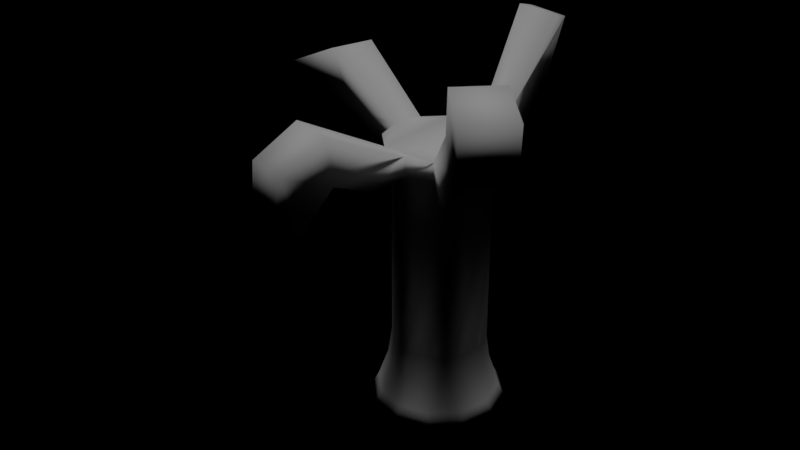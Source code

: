 # Source: dead_tree.blend  (saved by Blender 2.78.0; exported with 4.5.12 LTS)
import bpy
from mathutils import Matrix  # noqa: F401  (used for matrix-valued properties, if any)

bpy.ops.wm.read_factory_settings(use_empty=True)
scene = bpy.context.scene
scene.name = 'Scene'

# ---- collections
col_collection_1 = bpy.data.collections.new('Collection 1'); scene.collection.children.link(col_collection_1)

# ---- materials (node trees are filled in below, after node groups)
mat_leaves = bpy.data.materials.new('Leaves')
mat_leaves.alpha_threshold = 0.0
mat_leaves.use_transparent_shadow = False
mat_leaves.roughness = 0.5
mat_trunk = bpy.data.materials.new('Trunk')
mat_trunk.alpha_threshold = 0.0
mat_trunk.use_transparent_shadow = False
mat_trunk.roughness = 0.5

# ---- material node trees

# ---- lights
light_hemi = bpy.data.lights.new('Hemi', 'SUN')
light_hemi.transmission_factor = 0.0
light_hemi.angle = 0.1993
light_hemi.energy = 1.0
light_hemi.shadow_buffer_clip_start = 0.5
light_hemi.shadow_soft_size = 0.1
light_hemi.shadow_cascade_max_distance = 1000.0

# ---- meshes
me_sphere_000 = bpy.data.meshes.new('Sphere.000')
me_sphere_000.from_pydata([(-4.014e-09, -0.2455, 0.0), (-0.1227, -0.2126, 0.0), (-0.2126, -0.1227, 0.0), (-0.2455, -2.339e-08, 0.0), (-0.2126, 0.1227, 0.0), (-0.1227, 0.2126, 0.0), (-4.108e-08, 0.2455, 0.0), (0.1227, 0.2126, 0.0), (0.2126, 0.1227, 0.0), (0.2455, 8.001e-08, 0.0), (0.2126, -0.1227, 0.0), (0.1227, -0.2126, 0.0), (-0.07936, -0.1375, -1.207), (-8.014e-10, -0.1587, -1.207), (-0.1375, -0.07936, -1.207), (-0.1587, -1.512e-08, -1.207), (-0.1375, 0.07936, -1.207), (-0.07936, 0.1375, -1.207), (-2.477e-08, 0.1587, -1.207), (0.07936, 0.1375, -1.207), (0.1375, 0.07936, -1.207), (0.1587, 5.174e-08, -1.207), (0.1375, -0.07936, -1.207), (0.07936, -0.1375, -1.207), (-0.1504, -0.08684, -1.31), (-0.1634, -0.09431, -1.412), (-0.1886, -1.82e-08, -1.412), (-0.1737, -1.666e-08, -1.31), (0.1737, 5.649e-08, -1.31), (0.1886, 6.125e-08, -1.412), (0.1504, -0.08684, -1.31), (-3.064e-08, 0.1737, -1.31), (0.08684, 0.1504, -1.31), (-0.1634, 0.09431, -1.412), (-0.1504, 0.08684, -1.31), (0.09431, -0.1634, -1.412), (0.08684, -0.1504, -1.31), (-4.416e-09, -0.1737, -1.31), (-0.08684, -0.1504, -1.31), (0.1634, 0.09431, -1.412), (0.1504, 0.08684, -1.31), (-0.09431, 0.1634, -1.412), (-0.08684, 0.1504, -1.31), (-0.3345, 0.2654, -1.363), (-0.236, 0.1724, -1.285), (-0.2654, 0.3345, -1.363), (-0.01937, -0.2627, -1.316), (-0.02934, -0.3449, -1.448), (-0.1236, -0.3196, -1.448), (-0.1062, -0.2395, -1.316), (0.2906, -0.03132, -1.285), (0.4224, -0.06264, -1.363), (0.3971, -0.1569, -1.363), (0.06264, 0.4224, -1.363), (0.1569, 0.3971, -1.363), (0.1182, 0.2673, -1.285), (0.09431, 0.1634, -1.412), (-3.694e-08, 0.1886, -1.412), (0.03132, 0.2906, -1.285), (0.1634, -0.09431, -1.412), (0.2673, -0.1182, -1.285), (-0.1724, 0.236, -1.285), (-0.09431, -0.1634, -1.412), (1.172e-08, -0.1886, -1.412), (-0.5485, 0.4066, -1.676), (-0.4376, 0.5175, -1.676), (-0.4111, 0.2692, -1.716), (0.01836, -0.4839, -1.86), (-0.1331, -0.4433, -1.86), (-0.0188, -0.3575, -1.916), (0.7851, -0.1222, -1.468), (0.7445, -0.2737, -1.468), (0.5204, -0.07062, -1.644), (0.4798, -0.2221, -1.644), (0.07699, 0.6129, -1.493), (0.2284, 0.5723, -1.493), (0.1904, 0.4304, -1.62), (0.03896, 0.471, -1.62), (-0.3002, 0.3801, -1.716), (-0.1703, -0.317, -1.916), (-3.614e-09, -0.2052, -0.1164), (-2.797e-09, -0.1587, -0.3952), (-3.328e-09, -0.1723, -0.2536), (-0.07936, -0.1375, -0.3952), (-0.1026, -0.1777, -0.1164), (-0.08616, -0.1492, -0.2536), (-0.1375, -0.07936, -0.3952), (-0.1777, -0.1026, -0.1164), (-0.1492, -0.08616, -0.2536), (-0.1587, -1.512e-08, -0.3952), (-0.2052, -1.955e-08, -0.1164), (-0.1723, -1.652e-08, -0.2536), (-0.1375, 0.07936, -0.3952), (-0.1777, 0.1026, -0.1164), (-0.1492, 0.08616, -0.2536), (-0.07936, 0.1375, -0.3952), (-0.1026, 0.1777, -0.1164), (-0.08616, 0.1492, -0.2536), (-2.676e-08, 0.1587, -0.3952), (-3.459e-08, 0.2052, -0.1164), (-2.928e-08, 0.1723, -0.2536), (0.07936, 0.1375, -0.3952), (0.1026, 0.1777, -0.1164), (0.08616, 0.1492, -0.2536), (0.1375, 0.07936, -0.3952), (0.1777, 0.1026, -0.1164), (0.1492, 0.08616, -0.2536), (0.1587, 5.174e-08, -0.3952), (0.2052, 6.687e-08, -0.1164), (0.1723, 5.63e-08, -0.2536), (0.1375, -0.07936, -0.3952), (0.1777, -0.1026, -0.1164), (0.1492, -0.08616, -0.2536), (0.07936, -0.1375, -0.3952), (0.1026, -0.1777, -0.1164), (0.08616, -0.1492, -0.2536), (-0.5623, 0.4205, -1.882), (-0.4515, 0.5314, -1.882), (-0.4249, 0.2831, -1.922), (-0.314, 0.3939, -1.922), (0.09212, 0.5324, -1.179), (0.1864, 0.5072, -1.179), (0.1023, 0.6231, -1.293), (0.2186, 0.592, -1.293)], [], [(11, 0, 80, 114), (86, 14, 12, 83), (89, 15, 14, 86), (92, 16, 15, 89), (95, 17, 16, 92), (98, 18, 17, 95), (101, 19, 18, 98), (104, 20, 19, 101), (107, 21, 20, 104), (110, 22, 21, 107), (5, 6, 99, 96), (113, 23, 22, 110), (81, 13, 23, 113), (4, 5, 96, 93), (83, 12, 13, 81), (1, 2, 87, 84), (3, 4, 93, 90), (2, 3, 90, 87), (10, 11, 114, 111), (9, 10, 111, 108), (8, 9, 108, 105), (7, 8, 105, 102), (6, 7, 102, 99), (18, 31, 42, 17), (31, 57, 41, 42), (21, 28, 40, 20), (28, 29, 39, 40), (14, 24, 38, 12), (24, 25, 62, 38), (13, 37, 36, 23), (37, 63, 35, 36), (17, 42, 34, 16), (41, 45, 61), (20, 40, 32, 19), (40, 39, 56, 32), (12, 38, 37, 13), (73, 59, 29, 72), (23, 36, 30, 22), (36, 35, 59, 30), (16, 34, 27, 15), (34, 33, 26, 27), (19, 32, 31, 18), (53, 74, 77, 57), (22, 30, 28, 21), (50, 51, 29), (15, 27, 24, 14), (27, 26, 25, 24), (61, 45, 43, 44), (77, 76, 56, 57), (44, 43, 33), (45, 65, 64, 43), (49, 48, 47, 46), (62, 48, 49), (46, 47, 63), (60, 52, 51, 50), (66, 78, 41, 33), (59, 52, 60), (55, 54, 53, 58), (56, 54, 55), (58, 53, 57), (39, 29, 59, 35, 63, 62, 25, 26, 33, 41, 57, 56), (32, 55, 58, 31), (31, 58, 57), (56, 55, 32), (59, 60, 30), (30, 60, 50, 28), (28, 50, 29), (34, 44, 33), (42, 61, 44, 34), (41, 61, 42), (37, 46, 63), (62, 49, 38), (38, 49, 46, 37), (77, 74, 75, 76), (66, 64, 116, 118), (69, 67, 68, 79), (72, 70, 71, 73), (48, 68, 67, 47), (52, 71, 70, 51), (41, 78, 65, 45), (74, 53, 120, 122), (51, 70, 72, 29), (56, 76, 75, 54), (62, 79, 68, 48), (43, 64, 66, 33), (59, 73, 71, 52), (47, 67, 69, 63), (84, 85, 82, 80), (85, 83, 81, 82), (87, 88, 85, 84), (88, 86, 83, 85), (90, 91, 88, 87), (91, 89, 86, 88), (93, 94, 91, 90), (94, 92, 89, 91), (96, 97, 94, 93), (97, 95, 92, 94), (99, 100, 97, 96), (100, 98, 95, 97), (102, 103, 100, 99), (103, 101, 98, 100), (105, 106, 103, 102), (106, 104, 101, 103), (108, 109, 106, 105), (109, 107, 104, 106), (111, 112, 109, 108), (112, 110, 107, 109), (114, 115, 112, 111), (115, 113, 110, 112), (80, 82, 115, 114), (82, 81, 113, 115), (0, 1, 84, 80), (69, 79, 62, 63), (0, 11, 10, 9, 8, 7, 6, 5, 4, 3, 2, 1), (118, 116, 117, 119), (65, 78, 119, 117), (78, 66, 118, 119), (64, 65, 117, 116), (121, 123, 122, 120), (54, 75, 123, 121), (75, 74, 122, 123), (53, 54, 121, 120)])
me_sphere_000.polygons.foreach_set('use_smooth', [True] * 122)
me_sphere_000.polygons.foreach_set('material_index', [1, 1, 1, 1, 1, 1, 1, 1, 1, 1, 1, 1, 1, 1, 1, 1, 1, 1, 1, 1, 1, 1, 1, 1, 1, 1, 1, 1, 1, 1, 1, 1, 1, 1, 1, 1, 1, 1, 1, 1, 1, 1, 1, 1, 1, 1, 1, 1, 1, 1, 1, 1, 1, 1, 1, 1, 1, 1, 1, 1, 1, 1, 1, 1, 1, 1, 1, 1, 1, 1, 1, 1, 1, 1, 1, 1, 1, 1, 1, 1, 1, 1, 1, 1, 1, 1, 1, 1, 1, 1, 1, 1, 1, 1, 1, 1, 1, 1, 1, 1, 1, 1, 1, 1, 1, 1, 1, 1, 1, 1, 1, 1, 1, 1, 1, 1, 1, 1, 1, 1, 1, 1])
_uv = me_sphere_000.uv_layers.new(name='UVMap')
_uv.uv.foreach_set('vector', [-0.62, -0.9364, -0.7998, -0.9016, -0.7602, -0.7475, -0.5926, -0.7797, -0.9553, -0.3038, -0.9097, 0.8197, -0.7748, 0.8224, -0.8228, -0.3271, 0.6606, -0.3517, 0.6455, 0.812, 0.7853, 0.8048, 0.7943, -0.3342, 0.5201, -0.3683, 0.5028, 0.815, 0.6455, 0.812, 0.6606, -0.3517, 0.3743, -0.3816, 0.3597, 0.8159, 0.5028, 0.815, 0.5201, -0.3683, 0.2245, -0.3907, 0.2167, 0.8162, 0.3597, 0.8159, 0.3743, -0.3816, 0.07237, -0.3952, 0.07364, 0.8169, 0.2167, 0.8162, 0.2245, -0.3907, -0.08102, -0.3952, -0.06935, 0.8181, 0.07364, 0.8169, 0.07237, -0.3952, -0.2345, -0.3905, -0.2123, 0.8186, -0.06935, 0.8181, -0.08102, -0.3952, -0.3868, -0.3811, -0.3544, 0.8201, -0.2123, 0.8186, -0.2345, -0.3905, 0.4456, -0.9459, 0.268, -0.9645, 0.2572, -0.8074, 0.4254, -0.7895, -0.5368, -0.3672, -0.4959, 0.8222, -0.3544, 0.8201, -0.3868, -0.3811, -0.6828, -0.3489, -0.6364, 0.8227, -0.4959, 0.8222, -0.5368, -0.3672, 0.6234, -0.9153, 0.4456, -0.9459, 0.4254, -0.7895, 0.5909, -0.7612, -0.8228, -0.3271, -0.7748, 0.8224, -0.6364, 0.8227, -0.6828, -0.3489, -0.978, -0.8493, -1.149, -0.7733, -1.075, -0.639, -0.9227, -0.7016, 0.7998, -0.8678, 0.6234, -0.9153, 0.5909, -0.7612, 0.7504, -0.7199, 0.9695, -0.7956, 0.7998, -0.8678, 0.7504, -0.7199, 0.8965, -0.6627, -0.4409, -0.9586, -0.62, -0.9364, -0.5926, -0.7797, -0.4229, -0.8011, -0.2628, -0.9712, -0.4409, -0.9586, -0.4229, -0.8011, -0.2526, -0.8137, -0.08578, -0.9762, -0.2628, -0.9712, -0.2526, -0.8137, -0.08228, -0.8188, 0.09096, -0.9741, -0.08578, -0.9762, -0.08228, -0.8188, 0.08772, -0.8167, 0.268, -0.9645, 0.09096, -0.9741, 0.08772, -0.8167, 0.2572, -0.8074, 0.2167, 0.8162, 0.2159, 0.9603, 0.3591, 0.9609, 0.3597, 0.8159, 0.2159, 0.9603, 0.2093, 1.098, 0.3648, 1.098, 0.3591, 0.9609, -0.2123, 0.8186, -0.2128, 0.9614, -0.06975, 0.9635, -0.06935, 0.8181, -0.2128, 0.9614, -0.2225, 1.096, -0.0698, 1.101, -0.06975, 0.9635, -0.9097, 0.8197, -0.9209, 0.9547, -0.7797, 0.9616, -0.7748, 0.8224, -0.9209, 0.9547, -0.9336, 1.09, -0.7802, 1.097, -0.7797, 0.9616, -0.6364, 0.8227, -0.6386, 0.9637, -0.4962, 0.9659, -0.4959, 0.8222, -0.6386, 0.9637, -0.6481, 1.098, -0.496, 1.103, -0.4962, 0.9659, 0.3597, 0.8159, 0.3591, 0.9609, 0.5037, 0.961, 0.5028, 0.815, 1.076, 0.4494, 1.451, 0.1717, 1.257, 0.1654, -0.06935, 0.8181, -0.06975, 0.9635, 0.0738, 0.9604, 0.07364, 0.8169, -0.06975, 0.9635, -0.0698, 1.101, 0.08423, 1.096, 0.0738, 0.9604, -0.7748, 0.8224, -0.7797, 0.9616, -0.6386, 0.9637, -0.6364, 0.8227, -1.149, 1.104, -0.04386, 1.139, -0.2225, 1.096, -1.024, 1.826, -0.4959, 0.8222, -0.4962, 0.9659, -0.3536, 0.9623, -0.3544, 0.8201, -0.4962, 0.9659, -0.496, 1.103, -0.3428, 1.097, -0.3536, 0.9623, 0.5028, 0.815, 0.5037, 0.961, 0.6521, 0.9593, 0.6455, 0.812, 0.5037, 0.961, 0.4981, 1.103, 0.6583, 1.102, 0.6521, 0.9593, 0.07364, 0.8169, 0.0738, 0.9604, 0.2159, 0.9603, 0.2167, 0.8162, 1.662, -0.5164, 1.39, -0.5611, 1.045, -0.2405, 2.032, -0.2423, -0.3544, 0.8201, -0.3536, 0.9623, -0.2128, 0.9614, -0.2123, 0.8186, -0.1907, 1.565, -0.4253, 1.549, -0.04467, 1.824, 0.6455, 0.812, 0.6521, 0.9593, 0.8019, 0.9475, 0.7853, 0.8048, 0.6521, 0.9593, 0.6583, 1.102, 0.8197, 1.09, 0.8019, 0.9475, 1.26, 0.1622, 1.451, 0.1717, 1.453, 0.036, 1.22, 0.02087, 1.045, -0.2405, 0.9707, -0.9762, 0.08423, 1.096, 2.032, -0.2423, 1.22, 0.02087, 1.453, 0.036, 1.071, -0.2376, 1.451, 0.1717, 1.723, 0.1325, 1.74, 0.07939, 1.453, 0.036, 0.3509, 1.51, 0.5485, 1.521, 0.555, 1.378, 0.3103, 1.364, 0.1623, 1.799, 0.5485, 1.521, 0.3485, 1.513, 0.3103, 1.364, 0.555, 1.378, 0.1573, 1.106, -0.229, 1.425, -0.4192, 1.414, -0.4253, 1.549, -0.1907, 1.565, 2.073, -0.2393, 2.149, 0.4853, 0.3648, 1.098, 1.071, -0.2376, -0.04386, 1.139, -0.4192, 1.414, -0.2267, 1.422, 1.85, -0.6378, 1.663, -0.6465, 1.662, -0.5164, 1.888, -0.4998, 2.031, -0.9218, 1.663, -0.6465, 1.852, -0.641, 1.888, -0.4998, 1.662, -0.5164, 2.032, -0.2423, -0.0698, 1.101, -0.2225, 1.096, -0.3428, 1.097, -0.496, 1.103, -0.6481, 1.098, -0.7802, 1.097, 0.8197, 1.09, 0.6583, 1.102, 0.4981, 1.103, 0.3648, 1.098, 0.2093, 1.098, 0.08423, 1.096, 2.107, -0.7043, 1.852, -0.641, 1.892, -0.5013, 2.134, -0.4705, 2.134, -0.4705, 1.892, -0.5013, 2.036, -0.2405, 2.031, -0.9218, 1.852, -0.641, 2.107, -0.7043, -0.04386, 1.139, -0.2267, 1.422, 0.03111, 1.359, 0.03111, 1.359, -0.2267, 1.422, -0.1873, 1.564, 0.05728, 1.595, 0.05728, 1.595, -0.1873, 1.564, -0.04065, 1.826, 0.9707, -0.006681, 1.216, 0.02242, 1.067, -0.2393, 0.9988, 0.2299, 1.257, 0.1654, 1.216, 0.02242, 0.9707, -0.006681, 1.076, 0.4494, 1.257, 0.1654, 0.9988, 0.2299, 0.05844, 1.338, 0.3068, 1.366, 0.1533, 1.104, 0.1623, 1.799, 0.3485, 1.513, 0.08638, 1.577, 0.08638, 1.577, 0.3485, 1.513, 0.3068, 1.366, 0.05844, 1.338, 1.045, -0.2405, 1.39, -0.5611, 1.408, -0.6163, 0.9707, -0.9762, 2.073, -0.2393, 1.74, 0.07939, 1.74, 0.07939, 2.073, -0.2393, 1.16, 1.104, 0.8605, 1.423, 0.8525, 1.476, 1.29, 1.809, -1.024, 1.826, -0.7001, 1.502, -0.6923, 1.447, -1.149, 1.104, 0.5485, 1.521, 0.8525, 1.476, 0.8605, 1.423, 0.555, 1.378, -0.4192, 1.414, -0.6923, 1.447, -0.7001, 1.502, -0.4253, 1.549, 1.076, 0.4494, 2.149, 0.4853, 1.723, 0.1325, 1.451, 0.1717, 1.39, -0.5611, 1.662, -0.5164, 1.662, -0.5164, 1.39, -0.5611, -0.4253, 1.549, -0.7001, 1.502, -1.024, 1.826, -0.04467, 1.824, 2.031, -0.9218, 0.9707, -0.9762, 1.408, -0.6163, 1.663, -0.6465, 0.1623, 1.799, 1.29, 1.809, 0.8525, 1.476, 0.5485, 1.521, 1.453, 0.036, 1.74, 0.07939, 2.073, -0.2393, 1.071, -0.2376, -0.04386, 1.139, -1.149, 1.104, -0.6923, 1.447, -0.4192, 1.414, 0.555, 1.378, 0.8605, 1.423, 1.16, 1.104, 0.1573, 1.106, -0.9227, -0.7016, -0.8654, -0.5188, -0.718, -0.5533, -0.7602, -0.7475, -0.8654, -0.5188, -0.8228, -0.3271, -0.6828, -0.3489, -0.718, -0.5533, -1.075, -0.639, -1.001, -0.4764, -0.8654, -0.5188, -0.9227, -0.7016, -1.001, -0.4764, -0.9553, -0.3038, -0.8228, -0.3271, -0.8654, -0.5188, 0.7504, -0.7199, 0.6972, -0.5425, 0.8311, -0.5062, 0.8965, -0.6627, 0.6972, -0.5425, 0.6606, -0.3517, 0.7943, -0.3342, 0.8311, -0.5062, 0.5909, -0.7612, 0.5508, -0.5713, 0.6972, -0.5425, 0.7504, -0.7199, 0.5508, -0.5713, 0.5201, -0.3683, 0.6606, -0.3517, 0.6972, -0.5425, 0.4254, -0.7895, 0.397, -0.5924, 0.5508, -0.5713, 0.5909, -0.7612, 0.397, -0.5924, 0.3743, -0.3816, 0.5201, -0.3683, 0.5508, -0.5713, 0.2572, -0.8074, 0.2391, -0.6064, 0.397, -0.5924, 0.4254, -0.7895, 0.2391, -0.6064, 0.2245, -0.3907, 0.3743, -0.3816, 0.397, -0.5924, 0.08772, -0.8167, 0.0788, -0.6136, 0.2391, -0.6064, 0.2572, -0.8074, 0.0788, -0.6136, 0.07237, -0.3952, 0.2245, -0.3907, 0.2391, -0.6064, -0.08228, -0.8188, -0.08256, -0.6146, 0.0788, -0.6136, 0.08772, -0.8167, -0.08256, -0.6146, -0.08102, -0.3952, 0.07237, -0.3952, 0.0788, -0.6136, -0.2526, -0.8137, -0.2441, -0.6095, -0.08256, -0.6146, -0.08228, -0.8188, -0.2441, -0.6095, -0.2345, -0.3905, -0.08102, -0.3952, -0.08256, -0.6146, -0.4229, -0.8011, -0.4048, -0.598, -0.2441, -0.6095, -0.2526, -0.8137, -0.4048, -0.598, -0.3868, -0.3811, -0.2345, -0.3905, -0.2441, -0.6095, -0.5926, -0.7797, -0.5634, -0.5795, -0.4048, -0.598, -0.4229, -0.8011, -0.5634, -0.5795, -0.5368, -0.3672, -0.3868, -0.3811, -0.4048, -0.598, -0.7602, -0.7475, -0.718, -0.5533, -0.5634, -0.5795, -0.5926, -0.7797, -0.718, -0.5533, -0.6828, -0.3489, -0.5368, -0.3672, -0.5634, -0.5795, -0.7998, -0.9016, -0.978, -0.8493, -0.9227, -0.7016, -0.7602, -0.7475, 1.16, 1.104, 1.29, 1.809, -0.7802, 1.097, 0.1573, 1.106, -0.7998, -0.9016, -0.62, -0.9364, -0.4409, -0.9586, -0.2628, -0.9712, -0.08578, -0.9762, 0.09096, -0.9741, 0.268, -0.9645, 0.4456, -0.9459, 0.6234, -0.9153, 0.7998, -0.8678, 0.9695, -0.7956, -0.978, -0.8493, 2.073, -0.2393, 1.74, 0.07939, 1.723, 0.1325, 2.149, 0.4853, 1.723, 0.1325, 2.149, 0.4853, 2.149, 0.4853, 1.723, 0.1325, 2.149, 0.4853, 2.073, -0.2393, 2.073, -0.2393, 2.149, 0.4853, 1.74, 0.07939, 1.723, 0.1325, 1.723, 0.1325, 1.74, 0.07939, 1.663, -0.6465, 1.408, -0.6163, 1.39, -0.5611, 1.662, -0.5164, 1.663, -0.6465, 1.408, -0.6163, 1.408, -0.6163, 1.663, -0.6465, 1.408, -0.6163, 1.39, -0.5611, 1.39, -0.5611, 1.408, -0.6163, 1.662, -0.5164, 1.663, -0.6465, 1.663, -0.6465, 1.662, -0.5164])
me_sphere_000.materials.append(mat_leaves)
me_sphere_000.materials.append(mat_trunk)
me_sphere_000.use_remesh_preserve_volume = False
me_sphere_000.use_remesh_preserve_attributes = False
me_sphere_000.use_mirror_vertex_groups = False
me_sphere_000.update()
me_sphere_002 = bpy.data.meshes.new('Sphere.002')
me_sphere_002.from_pydata([(-1.865e-08, -4.858e-09, -1.515), (-1.804e-08, -4.858e-09, -1.515), (-1.865e-08, 2.458e-09, -1.515), (-1.865e-08, 1.953e-11, -1.515), (-1.865e-08, 2.458e-09, -1.515), (-1.865e-08, -4.858e-09, -1.515), (-1.804e-08, -4.858e-09, -1.515), (-1.865e-08, -4.858e-09, -1.515), (-1.865e-08, 2.458e-09, -1.515), (-1.865e-08, 1.953e-11, -1.515), (-1.865e-08, 2.458e-09, -1.515), (-1.865e-08, -4.858e-09, -1.515)], [], [(0, 1, 11, 10, 9, 8, 7, 6, 5, 4, 3, 2)])
me_sphere_002.polygons.foreach_set('use_smooth', [True] * 1)
me_sphere_002.polygons.foreach_set('material_index', [1])
_uv = me_sphere_002.uv_layers.new(name='UVMap')
_uv.uv.foreach_set('vector', [0.9707, 0.4865, 0.9707, 0.4865, 0.9707, 0.4865, 0.9707, 0.4865, 0.9707, 0.4865, 0.9707, 0.4865, 0.9707, 0.4865, 0.9707, 0.4865, 0.9707, 0.4865, 0.9707, 0.4865, 0.9707, 0.4865, 0.9707, 0.4865])
me_sphere_002.materials.append(mat_leaves)
me_sphere_002.materials.append(mat_trunk)
me_sphere_002.use_remesh_preserve_volume = False
me_sphere_002.use_remesh_preserve_attributes = False
me_sphere_002.use_mirror_vertex_groups = False
me_sphere_002.update()

# ---- objects
ob_tree_000 = bpy.data.objects.new('Tree.000', me_sphere_000)
ob_tree_002 = bpy.data.objects.new('Tree.002', me_sphere_002)
ob_hemi = bpy.data.objects.new('Hemi', light_hemi)

# ---- transforms, parenting, visibility, modifiers, constraints
ob_tree_000.location = (-1.987e-08, -1.689e-07, 0.0)
ob_tree_000.scale = (-4.949, -4.949, -3.371)
ob_tree_000.lineart.crease_threshold = 0.0
ob_tree_002.location = (-1.987e-08, -1.689e-07, 0.0)
ob_tree_002.scale = (-4.949, -4.949, -3.371)
ob_tree_002.lineart.crease_threshold = 0.0
ob_hemi.location = (2.215, -1.689e-07, 0.0)
ob_hemi.lineart.crease_threshold = 0.0

# ---- collection membership
col_collection_1.objects.link(ob_tree_000)
col_collection_1.objects.link(ob_tree_002)
col_collection_1.objects.link(ob_hemi)

# ---- scene / render settings (as saved in the file)
scene.frame_start = 1; scene.frame_end = 250; scene.frame_set(1)
scene.render.engine = 'BLENDER_EEVEE_NEXT'
scene.render.resolution_percentage = 50
scene.render.dither_intensity = 0.0
scene.cycles.use_denoising = False
scene.cycles.samples = 128
scene.cycles.sampling_pattern = 'TABULATED_SOBOL'
scene.cycles.light_sampling_threshold = 0.0
scene.cycles.use_adaptive_sampling = False
scene.cycles.use_light_tree = False
scene.cycles.blur_glossy = 0.0
scene.cycles.sample_clamp_indirect = 0.0
scene.view_settings.view_transform = 'Standard'
bpy.context.view_layer.update()

# ---- added for rendering (the .blend has no active camera): camera
cam_auto = bpy.data.cameras.new('AutoCamera')
cam_auto.lens = 50.0
cam_auto.sensor_width = 36.0
cam_auto.clip_end = 1000.0
ob_auto_camera = bpy.data.objects.new('AutoCamera', cam_auto)
scene.collection.objects.link(ob_auto_camera)
ob_auto_camera.location = (9.43304, -12.3259, 11.2261)
ob_auto_camera.rotation_euler = (1.09748, -7.21219e-08, 0.694738)
scene.camera = ob_auto_camera
bpy.context.view_layer.update()
